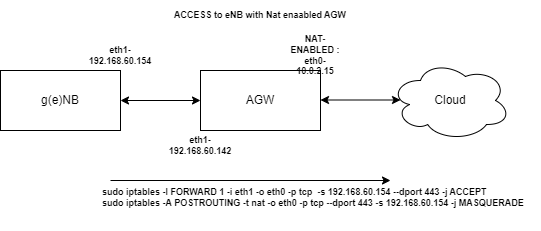

The diagram above was exported from draw.io. Its source (the exported page's mxGraphModel, read from the mxfile embedded in the PNG):
<mxGraphModel dx="787" dy="430" grid="1" gridSize="10" guides="1" tooltips="1" connect="1" arrows="1" fold="1" page="1" pageScale="1" pageWidth="850" pageHeight="1100" math="0" shadow="0">
  <root>
    <mxCell id="0" />
    <mxCell id="1" parent="0" />
    <mxCell id="WLsSBDA6jNmYuT2mR0hf-1" value="g(e)NB" style="rounded=0;whiteSpace=wrap;html=1;" vertex="1" parent="1">
      <mxGeometry x="90" y="90" width="120" height="60" as="geometry" />
    </mxCell>
    <mxCell id="WLsSBDA6jNmYuT2mR0hf-2" value="AGW" style="rounded=0;whiteSpace=wrap;html=1;" vertex="1" parent="1">
      <mxGeometry x="290" y="90" width="120" height="60" as="geometry" />
    </mxCell>
    <mxCell id="WLsSBDA6jNmYuT2mR0hf-3" value="Cloud" style="ellipse;shape=cloud;whiteSpace=wrap;html=1;" vertex="1" parent="1">
      <mxGeometry x="480" y="80" width="120" height="80" as="geometry" />
    </mxCell>
    <mxCell id="WLsSBDA6jNmYuT2mR0hf-4" value="" style="endArrow=classic;startArrow=classic;html=1;rounded=0;exitX=1;exitY=0.5;exitDx=0;exitDy=0;entryX=0;entryY=0.5;entryDx=0;entryDy=0;" edge="1" parent="1" source="WLsSBDA6jNmYuT2mR0hf-1" target="WLsSBDA6jNmYuT2mR0hf-2">
      <mxGeometry width="50" height="50" relative="1" as="geometry">
        <mxPoint x="390" y="300" as="sourcePoint" />
        <mxPoint x="440" y="250" as="targetPoint" />
      </mxGeometry>
    </mxCell>
    <mxCell id="WLsSBDA6jNmYuT2mR0hf-5" value="" style="endArrow=classic;startArrow=classic;html=1;rounded=0;exitX=1;exitY=0.5;exitDx=0;exitDy=0;entryX=0;entryY=0.5;entryDx=0;entryDy=0;" edge="1" parent="1">
      <mxGeometry width="50" height="50" relative="1" as="geometry">
        <mxPoint x="410" y="119.5" as="sourcePoint" />
        <mxPoint x="490" y="119.5" as="targetPoint" />
      </mxGeometry>
    </mxCell>
    <mxCell id="WLsSBDA6jNmYuT2mR0hf-8" value="eth1-192.168.60.154" style="text;html=1;strokeColor=none;fillColor=none;align=center;verticalAlign=middle;whiteSpace=wrap;rounded=0;fontSize=9;fontStyle=1" vertex="1" parent="1">
      <mxGeometry x="180" y="60" width="60" height="30" as="geometry" />
    </mxCell>
    <mxCell id="WLsSBDA6jNmYuT2mR0hf-10" value="eth1-192.168.60.142" style="text;html=1;strokeColor=none;fillColor=none;align=center;verticalAlign=middle;whiteSpace=wrap;rounded=0;fontSize=9;fontStyle=1" vertex="1" parent="1">
      <mxGeometry x="260" y="150" width="60" height="30" as="geometry" />
    </mxCell>
    <mxCell id="WLsSBDA6jNmYuT2mR0hf-11" value="NAT-ENABLED : eth0-10.0.2.15" style="text;html=1;strokeColor=none;fillColor=none;align=center;verticalAlign=middle;whiteSpace=wrap;rounded=0;fontSize=9;fontStyle=1" vertex="1" parent="1">
      <mxGeometry x="375" y="60" width="60" height="30" as="geometry" />
    </mxCell>
    <mxCell id="WLsSBDA6jNmYuT2mR0hf-12" value="ACCESS to eNB with Nat enaabled AGW" style="text;html=1;strokeColor=none;fillColor=none;align=center;verticalAlign=middle;whiteSpace=wrap;rounded=0;fontSize=9;fontStyle=1" vertex="1" parent="1">
      <mxGeometry x="235" y="20" width="230" height="30" as="geometry" />
    </mxCell>
    <mxCell id="WLsSBDA6jNmYuT2mR0hf-13" value="" style="endArrow=classic;html=1;rounded=0;fontSize=9;" edge="1" parent="1">
      <mxGeometry width="50" height="50" relative="1" as="geometry">
        <mxPoint x="200" y="200" as="sourcePoint" />
        <mxPoint x="480" y="200" as="targetPoint" />
      </mxGeometry>
    </mxCell>
    <mxCell id="WLsSBDA6jNmYuT2mR0hf-14" value="sudo iptables -I FORWARD 1 -i eth1 -o eth0 -p tcp&amp;nbsp; -s 192.168.60.154 --dport 443 -j ACCEPT&#10;sudo iptables -A POSTROUTING -t nat -o eth0 -p tcp --dport 443 -s 192.168.60.154 -j MASQUERADE" style="text;whiteSpace=wrap;html=1;fontSize=9;fontStyle=1" vertex="1" parent="1">
      <mxGeometry x="190" y="200" width="440" height="50" as="geometry" />
    </mxCell>
  </root>
</mxGraphModel>